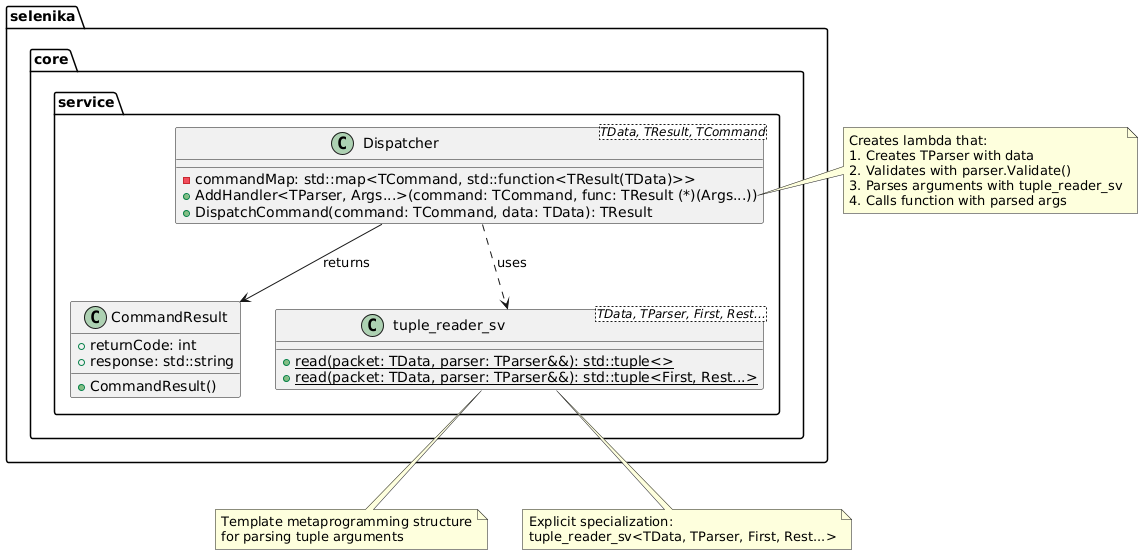

The diagram above was rendered by PlantUML. Its source (embedded in the PNG):
@startuml
namespace selenika.core.service {
  class CommandResult {
    + CommandResult()
    + returnCode: int
    + response: std::string
  }

  class Dispatcher<TData, TResult, TCommand> {
    -commandMap: std::map<TCommand, std::function<TResult(TData)>>
    +AddHandler<TParser, Args...>(command: TCommand, func: TResult (*)(Args...))
    +DispatchCommand(command: TCommand, data: TData): TResult
  }

  class tuple_reader_sv<TData, TParser, Args...> {
    + {static} read(packet: TData, parser: TParser&&): std::tuple<>
  }

  class tuple_reader_sv<TData, TParser, First, Rest...> {
    + {static} read(packet: TData, parser: TParser&&): std::tuple<First, Rest...>
  }
}

' Template specialization relationships
Dispatcher .down.> tuple_reader_sv : uses


' Dependency relationships
Dispatcher --> CommandResult : returns

note right of Dispatcher::AddHandler
  Creates lambda that:
  1. Creates TParser with data
  2. Validates with parser.Validate()
  3. Parses arguments with tuple_reader_sv
  4. Calls function with parsed args
end note

note bottom of tuple_reader_sv
  Template metaprogramming structure
  for parsing tuple arguments
end note

note bottom of tuple_reader_sv
  Explicit specialization:
  tuple_reader_sv<TData, TParser, First, Rest...>
end note
@enduml